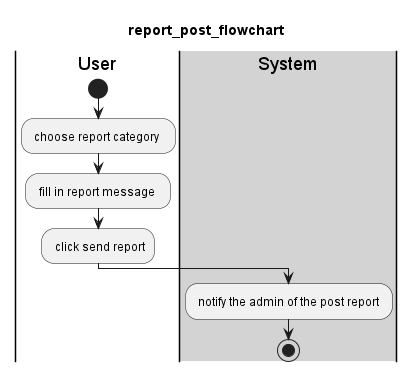

The diagram above was rendered by PlantUML. Its source (embedded in the PNG):
@startuml 
title report_post_flowchart
|User|
start
: choose report category  ; 
: fill in report message  ;  
: click send report;  
|#lightgray|System|
: notify the admin of the post report ;  
stop
@enduml